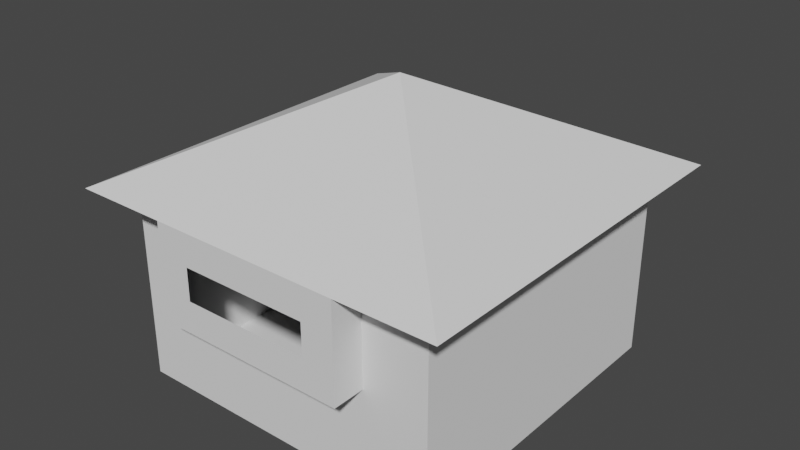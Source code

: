 # Source: building009_lod3.blend  (saved by Blender 2.93.21; exported with 4.5.12 LTS)
import bpy
from mathutils import Matrix  # noqa: F401  (used for matrix-valued properties, if any)

bpy.ops.wm.read_factory_settings(use_empty=True)
scene = bpy.context.scene
scene.name = 'Scene'

# ---- collections
col_collection = bpy.data.collections.new('Collection'); scene.collection.children.link(col_collection)

# ---- world
world_world = bpy.data.worlds.new('World'); scene.world = world_world
world_world.use_nodes = True; world_world.node_tree.nodes.clear()
_N = world_world.node_tree.nodes; _L = world_world.node_tree.links
n0 = _N.new('ShaderNodeOutputWorld'); n0.name = 'World Output'; n0.location = (300, 300)
n1 = _N.new('ShaderNodeBackground'); n1.name = 'Background'; n1.location = (10, 300)
n1.inputs[0].default_value = (0.05088, 0.05088, 0.05088, 1.0)
_L.new(n1.outputs[0], n0.inputs[0])
n0.is_active_output = True
world_world.color = (0.05088, 0.05088, 0.05088)
world_world.use_sun_shadow = False
world_world.sun_shadow_jitter_overblur = 0.0

# ---- meshes
me_cube_001 = bpy.data.meshes.new('Cube.001')
me_cube_001.from_pydata([(0.0, 0.0, 6.0), (6.0, 6.0, 9.0), (3.0, 0.0, 6.0), (9.0, 0.0, 6.0), (12.0, 0.0, 6.0)], [], [(1, 0, 2, 3, 4)])
_uv = me_cube_001.uv_layers.new(name='UVMap')
_uv.uv.foreach_set('vector', [0.75, 0.625, 0.875, 0.75, 0.8125, 0.75, 0.6875, 0.75, 0.625, 0.75])
me_cube_001.use_remesh_fix_poles = True
me_cube_001.use_remesh_preserve_attributes = False
me_cube_001.update()
me_cube_004 = bpy.data.meshes.new('Cube.004')
me_cube_004.from_pydata([(0.0, 12.0, 6.0), (0.0, 0.0, 6.0), (6.0, 6.0, 9.0)], [], [(0, 1, 2)])
_uv = me_cube_004.uv_layers.new(name='UVMap')
_uv.uv.foreach_set('vector', [0.875, 0.5, 0.875, 0.75, 0.75, 0.625])
me_cube_004.use_remesh_fix_poles = True
me_cube_004.use_remesh_preserve_attributes = False
me_cube_004.update()
me_cube_005 = bpy.data.meshes.new('Cube.005')
me_cube_005.from_pydata([(12.0, 0.0, 6.0), (12.0, 12.0, 6.0), (6.0, 6.0, 9.0)], [], [(2, 0, 1)])
_uv = me_cube_005.uv_layers.new(name='UVMap')
_uv.uv.foreach_set('vector', [0.75, 0.625, 0.625, 0.75, 0.625, 0.5])
me_cube_005.use_remesh_fix_poles = True
me_cube_005.use_remesh_preserve_attributes = False
me_cube_005.update()
me_cube_006 = bpy.data.meshes.new('Cube.006')
me_cube_006.from_pydata([(1.0, 1.0, 0.0), (1.0, 11.0, 0.0), (11.0, 1.0, 0.0), (11.0, 11.0, 0.0)], [], [(1, 3, 2, 0)])
_uv = me_cube_006.uv_layers.new(name='UVMap')
_uv.uv.foreach_set('vector', [0.125, 0.5, 0.375, 0.5, 0.375, 0.75, 0.125, 0.75])
me_cube_006.use_remesh_fix_poles = True
me_cube_006.use_remesh_preserve_attributes = False
me_cube_006.update()
me_cube_007 = bpy.data.meshes.new('Cube.007')
me_cube_007.from_pydata([(1.0, 1.0, 6.0), (1.0, 1.0, 0.0), (3.0, 1.0, 6.0), (3.0, 1.0, 3.0), (9.0, 1.0, 3.0), (9.0, 1.0, 6.0), (11.0, 1.0, 6.0), (11.0, 1.0, 0.0)], [], [(0, 1, 7, 6, 5, 4, 3, 2)])
_uv = me_cube_007.uv_layers.new(name='UVMap')
_uv.uv.foreach_set('vector', [0.625, 1.0, 0.375, 1.0, 0.375, 0.75, 0.625, 0.75, 0.625, 0.8, 0.5, 0.8, 0.5, 0.95, 0.625, 0.95])
me_cube_007.use_remesh_fix_poles = True
me_cube_007.use_remesh_preserve_attributes = False
me_cube_007.update()
me_cube_008 = bpy.data.meshes.new('Cube.008')
me_cube_008.from_pydata([(1.0, 11.0, 6.0), (1.0, 11.0, 0.0), (11.0, 11.0, 6.0), (11.0, 11.0, 0.0)], [], [(1, 0, 2, 3)])
_uv = me_cube_008.uv_layers.new(name='UVMap')
_uv.uv.foreach_set('vector', [0.375, 0.25, 0.625, 0.25, 0.625, 0.5, 0.375, 0.5])
me_cube_008.use_remesh_fix_poles = True
me_cube_008.use_remesh_preserve_attributes = False
me_cube_008.update()
me_cube_009 = bpy.data.meshes.new('Cube.009')
me_cube_009.from_pydata([(11.0, 11.0, 6.0), (11.0, 11.0, 0.0), (11.0, 1.0, 6.0), (11.0, 1.0, 0.0)], [], [(1, 0, 2, 3)])
_uv = me_cube_009.uv_layers.new(name='UVMap')
_uv.uv.foreach_set('vector', [0.375, 0.5, 0.625, 0.5, 0.625, 0.75, 0.375, 0.75])
me_cube_009.use_remesh_fix_poles = True
me_cube_009.use_remesh_preserve_attributes = False
me_cube_009.update()
me_cube_010 = bpy.data.meshes.new('Cube.010')
me_cube_010.from_pydata([(3.0, 0.0, 3.0), (9.0, 0.0, 3.0), (3.0, 1.0, 3.0), (9.0, 1.0, 3.0)], [], [(1, 0, 2, 3)])
_uv = me_cube_010.uv_layers.new(name='UVMap')
_uv.uv.foreach_set('vector', [0.375, 0.75, 0.125, 0.75, 0.125, 0.625, 0.375, 0.625])
me_cube_010.use_remesh_fix_poles = True
me_cube_010.use_remesh_preserve_attributes = False
me_cube_010.update()
me_cube_011 = bpy.data.meshes.new('Cube.011')
me_cube_011.from_pydata([(3.0, 0.0, 6.0), (9.0, 0.0, 6.0), (3.0, 0.0, 3.0), (9.0, 0.0, 3.0), (4.0, 0.0, 4.0), (4.0, 0.0, 5.0), (8.0, 0.0, 4.0), (8.0, 0.0, 5.0), (7.0, 0.0, 4.0)], [], [(4, 2, 3, 6, 8), (6, 3, 1, 0, 2, 4, 5, 7)])
_uv = me_cube_011.uv_layers.new(name='UVMap')
_uv.uv.foreach_set('vector', [0.4583, 0.9583, 0.375, 1.0, 0.375, 0.75, 0.4583, 0.7917, 0.4583, 0.8333, 0.4583, 0.7917, 0.375, 0.75, 0.625, 0.75, 0.625, 1.0, 0.375, 1.0, 0.4583, 0.9583, 0.5417, 0.9583, 0.5417, 0.7917])
me_cube_011.use_remesh_fix_poles = True
me_cube_011.use_remesh_preserve_attributes = False
me_cube_011.update()
me_cube_012 = bpy.data.meshes.new('Cube.012')
me_cube_012.from_pydata([(3.0, 1.0, 6.0), (3.0, 0.0, 6.0), (3.0, 1.0, 3.0), (3.0, 0.0, 3.0)], [], [(2, 3, 1, 0)])
_uv = me_cube_012.uv_layers.new(name='UVMap')
_uv.uv.foreach_set('vector', [0.375, 0.125, 0.375, 0.0, 0.625, 0.0, 0.625, 0.125])
me_cube_012.use_remesh_fix_poles = True
me_cube_012.use_remesh_preserve_attributes = False
me_cube_012.update()
me_cube_013 = bpy.data.meshes.new('Cube.013')
me_cube_013.from_pydata([(9.0, 1.0, 6.0), (9.0, 0.0, 6.0), (9.0, 1.0, 3.0), (9.0, 0.0, 3.0)], [], [(1, 3, 2, 0)])
_uv = me_cube_013.uv_layers.new(name='UVMap')
_uv.uv.foreach_set('vector', [0.625, 0.75, 0.375, 0.75, 0.375, 0.625, 0.625, 0.625])
me_cube_013.use_remesh_fix_poles = True
me_cube_013.use_remesh_preserve_attributes = False
me_cube_013.update()
me_cube_014 = bpy.data.meshes.new('Cube.014')
me_cube_014.from_pydata([(0.0, 0.0, 6.0), (0.0, 12.0, 6.0), (3.0, 0.0, 6.0), (3.0, 1.0, 6.0), (1.0, 1.0, 6.0), (1.0, 11.0, 6.0), (11.0, 11.0, 6.0), (11.0, 1.0, 6.0), (9.0, 1.0, 6.0), (9.0, 0.0, 6.0), (12.0, 0.0, 6.0), (12.0, 12.0, 6.0)], [], [(1, 11, 10, 9, 8, 7, 6, 5, 4, 3, 2, 0)])
_uv = me_cube_014.uv_layers.new(name='UVMap')
_uv.uv.foreach_set('vector', [0.0, 0.0, 0.0, 0.0, 0.0, 0.0, 0.0, 0.0, 0.0, 0.0, 0.0, 0.0, 0.0, 0.0, 0.0, 0.0, 0.0, 0.0, 0.0, 0.0, 0.0, 0.0, 0.0, 0.0])
me_cube_014.use_remesh_fix_poles = True
me_cube_014.use_remesh_preserve_attributes = False
me_cube_014.update()
me_cube_015 = bpy.data.meshes.new('Cube.015')
me_cube_015.from_pydata([(0.0, 12.0, 6.0), (6.0, 6.0, 9.0), (12.0, 12.0, 6.0)], [], [(0, 1, 2)])
_uv = me_cube_015.uv_layers.new(name='UVMap')
_uv.uv.foreach_set('vector', [0.875, 0.5, 0.75, 0.625, 0.625, 0.5])
me_cube_015.use_remesh_fix_poles = True
me_cube_015.use_remesh_preserve_attributes = False
me_cube_015.update()
me_cube_016 = bpy.data.meshes.new('Cube.016')
me_cube_016.from_pydata([(1.0, 1.0, 0.0), (1.0, 1.0, 6.0), (1.0, 11.0, 0.0), (1.0, 11.0, 6.0)], [], [(1, 3, 2, 0)])
_uv = me_cube_016.uv_layers.new(name='UVMap')
_uv.uv.foreach_set('vector', [0.625, 0.0, 0.625, 0.25, 0.375, 0.25, 0.375, 0.0])
me_cube_016.use_remesh_fix_poles = True
me_cube_016.use_remesh_preserve_attributes = False
me_cube_016.update()

# ---- objects
ob_cube = bpy.data.objects.new('Cube', me_cube_001)
ob_cube_001 = bpy.data.objects.new('Cube.001', me_cube_004)
ob_cube_002 = bpy.data.objects.new('Cube.002', me_cube_005)
ob_cube_003 = bpy.data.objects.new('Cube.003', me_cube_006)
ob_cube_004 = bpy.data.objects.new('Cube.004', me_cube_007)
ob_cube_005 = bpy.data.objects.new('Cube.005', me_cube_008)
ob_cube_006 = bpy.data.objects.new('Cube.006', me_cube_009)
ob_cube_007 = bpy.data.objects.new('Cube.007', me_cube_010)
ob_cube_008 = bpy.data.objects.new('Cube.008', me_cube_011)
ob_cube_009 = bpy.data.objects.new('Cube.009', me_cube_012)
ob_cube_010 = bpy.data.objects.new('Cube.010', me_cube_013)
ob_cube_011 = bpy.data.objects.new('Cube.011', me_cube_014)
ob_cube_012 = bpy.data.objects.new('Cube.012', me_cube_015)
ob_cube_013 = bpy.data.objects.new('Cube.013', me_cube_016)

# ---- transforms, parenting, visibility, modifiers, constraints
ob_cube.location = (0.0, 0.0, 0.0)
ob_cube_001.location = (0.0, 0.0, 0.0)
ob_cube_002.location = (0.0, 0.0, 0.0)
ob_cube_003.location = (0.0, 0.0, 0.0)
ob_cube_004.location = (0.0, 0.0, 0.0)
ob_cube_005.location = (0.0, 0.0, 0.0)
ob_cube_006.location = (0.0, 0.0, 0.0)
ob_cube_007.location = (0.0, 0.0, 0.0)
ob_cube_008.location = (0.0, 0.0, 0.0)
ob_cube_009.location = (0.0, 0.0, 0.0)
ob_cube_010.location = (0.0, 0.0, 0.0)
ob_cube_011.location = (0.0, 0.0, 0.0)
ob_cube_012.location = (0.0, 0.0, 0.0)
ob_cube_013.location = (0.0, 0.0, 0.0)

# ---- collection membership
col_collection.objects.link(ob_cube)
col_collection.objects.link(ob_cube_001)
col_collection.objects.link(ob_cube_002)
col_collection.objects.link(ob_cube_003)
col_collection.objects.link(ob_cube_004)
col_collection.objects.link(ob_cube_005)
col_collection.objects.link(ob_cube_006)
col_collection.objects.link(ob_cube_007)
col_collection.objects.link(ob_cube_008)
col_collection.objects.link(ob_cube_009)
col_collection.objects.link(ob_cube_010)
col_collection.objects.link(ob_cube_011)
col_collection.objects.link(ob_cube_012)
col_collection.objects.link(ob_cube_013)

# ---- scene / render settings (as saved in the file)
scene.frame_start = 1; scene.frame_end = 250; scene.frame_set(0)
scene.render.engine = 'BLENDER_EEVEE_NEXT'
scene.cycles.use_denoising = False
scene.cycles.samples = 128
scene.cycles.sampling_pattern = 'TABULATED_SOBOL'
scene.cycles.use_adaptive_sampling = False
scene.cycles.use_light_tree = False
scene.view_settings.view_transform = 'Filmic'
bpy.context.view_layer.update()

# ---- added for rendering (the .blend has no active camera and no usable light): camera, sun
cam_auto = bpy.data.cameras.new('AutoCamera')
cam_auto.lens = 50.0
cam_auto.sensor_width = 36.0
cam_auto.clip_end = 1000.0
ob_auto_camera = bpy.data.objects.new('AutoCamera', cam_auto)
scene.collection.objects.link(ob_auto_camera)
ob_auto_camera.location = (23.773, -15.3276, 18.7184)
ob_auto_camera.rotation_euler = (1.09748, -7.21219e-08, 0.694738)
scene.camera = ob_auto_camera
light_auto_sun = bpy.data.lights.new('AutoSun', 'SUN')
light_auto_sun.energy = 3.0
light_auto_sun.angle = 0.0523599
ob_auto_sun = bpy.data.objects.new('AutoSun', light_auto_sun)
scene.collection.objects.link(ob_auto_sun)
ob_auto_sun.rotation_euler = (0.872665, 0.174533, 0.523599)
bpy.context.view_layer.update()
